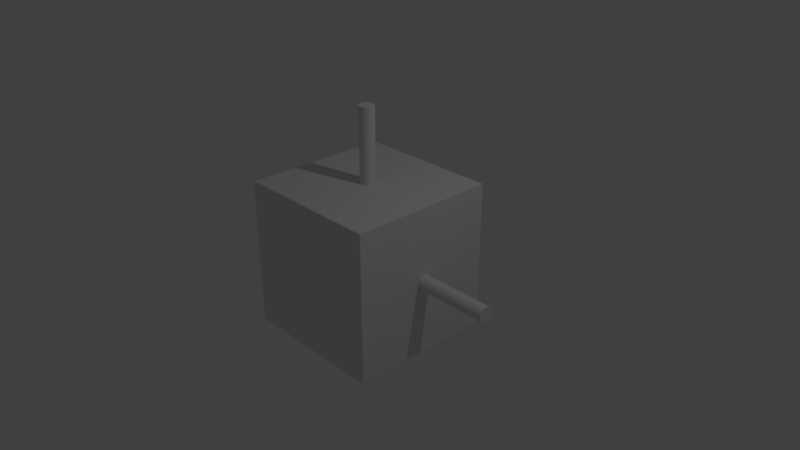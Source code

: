 # Source: cube.blend  (saved by Blender 2.78.0; exported with 4.5.12 LTS)
import bpy
from mathutils import Matrix  # noqa: F401  (used for matrix-valued properties, if any)

bpy.ops.wm.read_factory_settings(use_empty=True)
scene = bpy.context.scene
scene.name = 'Scene'

# ---- collections
col_collection_1 = bpy.data.collections.new('Collection 1'); scene.collection.children.link(col_collection_1)

# ---- materials (node trees are filled in below, after node groups)
mat_material_001 = bpy.data.materials.new('Material.001')
mat_material_001.alpha_threshold = 0.0
mat_material_001.use_transparent_shadow = False
mat_material_001.roughness = 0.5
mat_material_001.line_color = (0.0, 0.0, 0.0, 1.0)

# ---- material node trees

# ---- world
world_world = bpy.data.worlds.new('World'); scene.world = world_world
world_world.color = (0.05088, 0.05088, 0.05088)
world_world.use_sun_shadow = False
world_world.sun_shadow_jitter_overblur = 0.0
world_world.cycles.sampling_method = 'MANUAL'

# ---- cameras
cam_camera = bpy.data.cameras.new('Camera')
cam_camera.clip_end = 100.0
cam_camera.lens = 35.0
cam_camera.sensor_width = 32.0
cam_camera.sensor_height = 18.0
cam_camera.ortho_scale = 7.314
cam_camera.dof.focus_distance = 0.0
cam_camera.dof.aperture_fstop = 128.0

# ---- lights
light_lamp = bpy.data.lights.new('Lamp', 'POINT')
light_lamp.transmission_factor = 0.0
light_lamp.cutoff_distance = 30.0
light_lamp.energy = 100.0
light_lamp.shadow_buffer_clip_start = 1.001
light_lamp.shadow_soft_size = 0.1
light_lamp.shadow_maximum_resolution = 0.006
light_lamp.use_absolute_resolution = True

# ---- meshes
me_cube = bpy.data.meshes.new('Cube')
me_cube.from_pydata([(2.98e-08, 2.0, 0.1), (2.98e-08, 2.98e-08, 0.1), (0.01951, 2.0, 0.09808), (0.01951, 2.98e-08, 0.09808), (0.03827, 2.0, 0.09239), (0.03827, 2.98e-08, 0.09239), (0.05556, 2.0, 0.08315), (0.05556, 2.98e-08, 0.08315), (0.07071, 2.0, 0.07071), (0.07071, 2.98e-08, 0.07071), (0.08315, 2.0, 0.05556), (0.08315, 2.98e-08, 0.05556), (0.09239, 2.0, 0.03827), (0.09239, 2.98e-08, 0.03827), (0.09808, 2.0, 0.01951), (0.09808, 2.98e-08, 0.01951), (0.1, 2.0, 8.941e-08), (0.1, 2.98e-08, 0.0), (0.09808, 2.0, -0.01951), (0.09808, 2.98e-08, -0.01951), (0.09239, 2.0, -0.03827), (0.09239, 2.98e-08, -0.03827), (0.08315, 2.0, -0.05556), (0.08315, 2.98e-08, -0.05556), (0.07071, 2.0, -0.07071), (0.07071, 2.98e-08, -0.07071), (0.05556, 2.0, -0.08315), (0.05556, 2.98e-08, -0.08315), (0.03827, 2.0, -0.09239), (0.03827, 2.98e-08, -0.09239), (0.01951, 2.0, -0.09808), (0.01951, 2.98e-08, -0.09808), (0.0, 2.0, -0.1), (0.0, 2.98e-08, -0.1), (-0.01951, 2.0, -0.09808), (-0.01951, 2.98e-08, -0.09808), (-0.03827, 2.0, -0.09239), (-0.03827, 2.98e-08, -0.09239), (-0.05556, 2.0, -0.08315), (-0.05556, 2.98e-08, -0.08315), (-0.07071, 2.0, -0.07071), (-0.07071, 2.98e-08, -0.07071), (-0.08315, 2.0, -0.05556), (-0.08315, 2.98e-08, -0.05556), (-0.09239, 2.0, -0.03827), (-0.09239, 2.98e-08, -0.03827), (-0.09808, 2.0, -0.01951), (-0.09808, 2.98e-08, -0.01951), (-0.1, 2.0, 1.788e-07), (-0.1, 2.98e-08, 8.941e-08), (-0.09808, 2.0, 0.01951), (-0.09808, 2.98e-08, 0.01951), (-0.09239, 2.0, 0.03827), (-0.09239, 2.98e-08, 0.03827), (-0.08315, 2.0, 0.05556), (-0.08315, 2.98e-08, 0.05556), (-0.07071, 2.0, 0.07071), (-0.07071, 2.98e-08, 0.07071), (-0.05556, 2.0, 0.08315), (-0.05556, 2.98e-08, 0.08315), (-0.03827, 2.0, 0.09239), (-0.03827, 2.98e-08, 0.09239), (-0.01951, 2.0, 0.09808), (-0.01951, 2.98e-08, 0.09808), (1.0, 1.0, -1.0), (1.0, -1.0, -1.0), (-1.0, -1.0, -1.0), (-1.0, 1.0, -1.0), (1.0, 1.0, 1.0), (1.0, -1.0, 1.0), (-1.0, -1.0, 1.0), (-1.0, 1.0, 1.0), (2.98e-08, 0.1, 5.96e-08), (2.0, 0.1, 0.0), (2.98e-08, 0.09808, -0.01951), (2.0, 0.09808, -0.01951), (2.98e-08, 0.09239, -0.03827), (2.0, 0.09239, -0.03827), (2.98e-08, 0.08315, -0.05556), (2.0, 0.08315, -0.05556), (2.98e-08, 0.07071, -0.07071), (2.0, 0.07071, -0.07071), (2.98e-08, 0.05556, -0.08315), (2.0, 0.05556, -0.08315), (2.98e-08, 0.03827, -0.09239), (2.0, 0.03827, -0.09239), (2.98e-08, 0.01951, -0.09808), (2.0, 0.01951, -0.09808), (2.98e-08, 2.98e-08, -0.1), (2.0, 2.98e-08, -0.1), (2.98e-08, -0.01951, -0.09808), (2.0, -0.01951, -0.09808), (2.98e-08, -0.03827, -0.09239), (2.0, -0.03827, -0.09239), (2.98e-08, -0.05556, -0.08315), (2.0, -0.05556, -0.08315), (2.98e-08, -0.07071, -0.07071), (2.0, -0.07071, -0.07071), (2.98e-08, -0.08315, -0.05556), (2.0, -0.08315, -0.05556), (2.98e-08, -0.09239, -0.03827), (2.0, -0.09239, -0.03827), (2.98e-08, -0.09808, -0.01951), (2.0, -0.09808, -0.01951), (2.98e-08, -0.1, 1.192e-07), (2.0, -0.1, 2.98e-08), (2.98e-08, -0.09808, 0.01951), (2.0, -0.09808, 0.01951), (2.98e-08, -0.09239, 0.03827), (2.0, -0.09239, 0.03827), (2.98e-08, -0.08315, 0.05556), (2.0, -0.08315, 0.05556), (2.98e-08, -0.07071, 0.07071), (2.0, -0.07071, 0.07071), (2.98e-08, -0.05556, 0.08315), (2.0, -0.05556, 0.08315), (2.98e-08, -0.03827, 0.09239), (2.0, -0.03827, 0.09239), (2.98e-08, -0.01951, 0.09808), (2.0, -0.01951, 0.09808), (2.98e-08, 1.192e-07, 0.1), (2.0, 1.192e-07, 0.1), (2.98e-08, 0.01951, 0.09808), (2.0, 0.01951, 0.09808), (2.98e-08, 0.03827, 0.09239), (2.0, 0.03827, 0.09239), (2.98e-08, 0.05556, 0.08315), (2.0, 0.05556, 0.08315), (2.98e-08, 0.07071, 0.07071), (2.0, 0.07071, 0.07071), (2.98e-08, 0.08315, 0.05556), (2.0, 0.08315, 0.05556), (2.98e-08, 0.09239, 0.03827), (2.0, 0.09239, 0.03827), (2.98e-08, 0.09808, 0.01951), (2.0, 0.09808, 0.01951), (2.98e-08, 0.1, 2.98e-08), (2.98e-08, 0.1, 2.0), (0.01951, 0.09808, 2.98e-08), (0.01951, 0.09808, 2.0), (0.03827, 0.09239, 2.98e-08), (0.03827, 0.09239, 2.0), (0.05556, 0.08315, 2.98e-08), (0.05556, 0.08315, 2.0), (0.07071, 0.07071, 2.98e-08), (0.07071, 0.07071, 2.0), (0.08315, 0.05556, 2.98e-08), (0.08315, 0.05556, 2.0), (0.09239, 0.03827, 2.98e-08), (0.09239, 0.03827, 2.0), (0.09808, 0.01951, 2.98e-08), (0.09808, 0.01951, 2.0), (0.1, 2.98e-08, 2.98e-08), (0.1, 2.98e-08, 2.0), (0.09808, -0.01951, 2.98e-08), (0.09808, -0.01951, 2.0), (0.09239, -0.03827, 2.98e-08), (0.09239, -0.03827, 2.0), (0.08315, -0.05556, 2.98e-08), (0.08315, -0.05556, 2.0), (0.07071, -0.07071, 2.98e-08), (0.07071, -0.07071, 2.0), (0.05556, -0.08315, 2.98e-08), (0.05556, -0.08315, 2.0), (0.03827, -0.09239, 2.98e-08), (0.03827, -0.09239, 2.0), (0.01951, -0.09808, 2.98e-08), (0.01951, -0.09808, 2.0), (0.0, -0.1, 2.98e-08), (0.0, -0.1, 2.0), (-0.01951, -0.09808, 2.98e-08), (-0.01951, -0.09808, 2.0), (-0.03827, -0.09239, 2.98e-08), (-0.03827, -0.09239, 2.0), (-0.05556, -0.08315, 2.98e-08), (-0.05556, -0.08315, 2.0), (-0.07071, -0.07071, 2.98e-08), (-0.07071, -0.07071, 2.0), (-0.08315, -0.05556, 2.98e-08), (-0.08315, -0.05556, 2.0), (-0.09239, -0.03827, 2.98e-08), (-0.09239, -0.03827, 2.0), (-0.09808, -0.01951, 2.98e-08), (-0.09808, -0.01951, 2.0), (-0.1, 1.192e-07, 2.98e-08), (-0.1, 1.192e-07, 2.0), (-0.09808, 0.01951, 2.98e-08), (-0.09808, 0.01951, 2.0), (-0.09239, 0.03827, 2.98e-08), (-0.09239, 0.03827, 2.0), (-0.08315, 0.05556, 2.98e-08), (-0.08315, 0.05556, 2.0), (-0.07071, 0.07071, 2.98e-08), (-0.07071, 0.07071, 2.0), (-0.05556, 0.08315, 2.98e-08), (-0.05556, 0.08315, 2.0), (-0.03827, 0.09239, 2.98e-08), (-0.03827, 0.09239, 2.0), (-0.01951, 0.09808, 2.98e-08), (-0.01951, 0.09808, 2.0)], [], [(0, 1, 3, 2), (2, 3, 5, 4), (4, 5, 7, 6), (6, 7, 9, 8), (8, 9, 11, 10), (10, 11, 13, 12), (12, 13, 15, 14), (14, 15, 17, 16), (16, 17, 19, 18), (18, 19, 21, 20), (20, 21, 23, 22), (22, 23, 25, 24), (24, 25, 27, 26), (26, 27, 29, 28), (28, 29, 31, 30), (30, 31, 33, 32), (32, 33, 35, 34), (34, 35, 37, 36), (36, 37, 39, 38), (38, 39, 41, 40), (40, 41, 43, 42), (42, 43, 45, 44), (44, 45, 47, 46), (46, 47, 49, 48), (48, 49, 51, 50), (50, 51, 53, 52), (52, 53, 55, 54), (54, 55, 57, 56), (56, 57, 59, 58), (58, 59, 61, 60), (3, 1, 63, 61, 59, 57, 55, 53, 51, 49, 47, 45, 43, 41, 39, 37, 35, 33, 31, 29, 27, 25, 23, 21, 19, 17, 15, 13, 11, 9, 7, 5), (60, 61, 63, 62), (62, 63, 1, 0), (0, 2, 4, 6, 8, 10, 12, 14, 16, 18, 20, 22, 24, 26, 28, 30, 32, 34, 36, 38, 40, 42, 44, 46, 48, 50, 52, 54, 56, 58, 60, 62), (64, 65, 66, 67), (68, 71, 70, 69), (64, 68, 69, 65), (65, 69, 70, 66), (66, 70, 71, 67), (68, 64, 67, 71), (72, 73, 75, 74), (74, 75, 77, 76), (76, 77, 79, 78), (78, 79, 81, 80), (80, 81, 83, 82), (82, 83, 85, 84), (84, 85, 87, 86), (86, 87, 89, 88), (88, 89, 91, 90), (90, 91, 93, 92), (92, 93, 95, 94), (94, 95, 97, 96), (96, 97, 99, 98), (98, 99, 101, 100), (100, 101, 103, 102), (102, 103, 105, 104), (104, 105, 107, 106), (106, 107, 109, 108), (108, 109, 111, 110), (110, 111, 113, 112), (112, 113, 115, 114), (114, 115, 117, 116), (116, 117, 119, 118), (118, 119, 121, 120), (120, 121, 123, 122), (122, 123, 125, 124), (124, 125, 127, 126), (126, 127, 129, 128), (128, 129, 131, 130), (130, 131, 133, 132), (75, 73, 135, 133, 131, 129, 127, 125, 123, 121, 119, 117, 115, 113, 111, 109, 107, 105, 103, 101, 99, 97, 95, 93, 91, 89, 87, 85, 83, 81, 79, 77), (132, 133, 135, 134), (134, 135, 73, 72), (72, 74, 76, 78, 80, 82, 84, 86, 88, 90, 92, 94, 96, 98, 100, 102, 104, 106, 108, 110, 112, 114, 116, 118, 120, 122, 124, 126, 128, 130, 132, 134), (136, 137, 139, 138), (138, 139, 141, 140), (140, 141, 143, 142), (142, 143, 145, 144), (144, 145, 147, 146), (146, 147, 149, 148), (148, 149, 151, 150), (150, 151, 153, 152), (152, 153, 155, 154), (154, 155, 157, 156), (156, 157, 159, 158), (158, 159, 161, 160), (160, 161, 163, 162), (162, 163, 165, 164), (164, 165, 167, 166), (166, 167, 169, 168), (168, 169, 171, 170), (170, 171, 173, 172), (172, 173, 175, 174), (174, 175, 177, 176), (176, 177, 179, 178), (178, 179, 181, 180), (180, 181, 183, 182), (182, 183, 185, 184), (184, 185, 187, 186), (186, 187, 189, 188), (188, 189, 191, 190), (190, 191, 193, 192), (192, 193, 195, 194), (194, 195, 197, 196), (139, 137, 199, 197, 195, 193, 191, 189, 187, 185, 183, 181, 179, 177, 175, 173, 171, 169, 167, 165, 163, 161, 159, 157, 155, 153, 151, 149, 147, 145, 143, 141), (196, 197, 199, 198), (198, 199, 137, 136), (136, 138, 140, 142, 144, 146, 148, 150, 152, 154, 156, 158, 160, 162, 164, 166, 168, 170, 172, 174, 176, 178, 180, 182, 184, 186, 188, 190, 192, 194, 196, 198)])
_uv = me_cube.uv_layers.new(name='UVMap')
_uv.uv.foreach_set('vector', [0.6858, 0.3405, 0.6858, -0.01944, 0.6883, -0.01944, 0.6883, 0.3405, 0.6883, 0.3405, 0.6883, -0.01944, 0.6908, -0.01944, 0.6908, 0.3405, 0.6908, 0.3405, 0.6908, -0.01944, 0.6931, -0.01944, 0.6931, 0.3405, 0.6931, 0.3405, 0.6931, -0.01944, 0.6951, -0.01944, 0.6951, 0.3405, 0.6951, 0.3405, 0.6951, -0.01944, 0.6967, -0.01944, 0.6967, 0.3405, 0.5928, 0.3406, 0.5928, 0.06234, 0.5951, 0.06129, 0.5951, 0.3395, 0.5951, 0.3395, 0.5951, 0.06129, 0.5975, 0.06064, 0.5975, 0.3389, 0.5975, 0.3389, 0.5975, 0.06064, 0.6001, 0.06042, 0.6001, 0.3386, 0.6001, 0.3386, 0.6001, 0.06042, 0.6027, 0.06064, 0.6027, 0.3389, 0.6027, 0.3389, 0.6027, 0.06064, 0.6051, 0.06129, 0.6051, 0.3395, 0.6051, 0.3395, 0.6051, 0.06129, 0.6074, 0.06234, 0.6074, 0.3406, 0.7289, -0.01485, 0.7289, 0.3451, 0.7273, 0.3451, 0.7273, -0.01485, 0.7273, -0.01485, 0.7273, 0.3451, 0.7253, 0.3451, 0.7253, -0.01485, 0.7253, -0.01485, 0.7253, 0.3451, 0.723, 0.3451, 0.723, -0.01485, 0.723, -0.01485, 0.723, 0.3451, 0.7205, 0.3451, 0.7205, -0.01485, 0.7205, -0.01485, 0.7205, 0.3451, 0.718, 0.3451, 0.718, -0.01485, 0.718, -0.01485, 0.718, 0.3451, 0.7154, 0.3451, 0.7154, -0.01485, 0.7154, -0.01485, 0.7154, 0.3451, 0.7129, 0.3451, 0.7129, -0.01485, 0.7129, -0.01485, 0.7129, 0.3451, 0.7107, 0.3451, 0.7107, -0.01485, 0.7107, -0.01485, 0.7107, 0.3451, 0.7087, 0.3451, 0.7087, -0.01485, 0.7087, -0.01485, 0.7087, 0.3451, 0.707, 0.3451, 0.707, -0.01485, 0.6074, 0.3386, 0.6074, 0.06042, 0.6097, 0.06147, 0.6097, 0.3397, 0.6097, 0.3397, 0.6097, 0.06147, 0.6121, 0.06212, 0.6121, 0.3403, 0.01934, 0.9998, 0.01934, 0.7216, 0.02191, 0.7218, 0.02191, 1.0, 0.6147, 0.3406, 0.6147, 0.06234, 0.6173, 0.06212, 0.6173, 0.3403, 0.6173, 0.3403, 0.6173, 0.06212, 0.6197, 0.06147, 0.6197, 0.3397, 0.6197, 0.3397, 0.6197, 0.06147, 0.622, 0.06042, 0.622, 0.3386, 0.6748, 0.3405, 0.6748, -0.01944, 0.6765, -0.01944, 0.6765, 0.3405, 0.6765, 0.3405, 0.6765, -0.01944, 0.6785, -0.01944, 0.6785, 0.3405, 0.6785, 0.3405, 0.6785, -0.01944, 0.6807, -0.01944, 0.6807, 0.3405, 0.1584, 0.7204, 0.1604, 0.7198, 0.1624, 0.72, 0.1644, 0.7208, 0.1662, 0.7223, 0.1679, 0.7244, 0.1693, 0.7269, 0.1704, 0.73, 0.1711, 0.7333, 0.1715, 0.7367, 0.1715, 0.7403, 0.1711, 0.7437, 0.1704, 0.7469, 0.1693, 0.7497, 0.1679, 0.7521, 0.1662, 0.754, 0.1644, 0.7552, 0.1624, 0.7557, 0.1604, 0.7556, 0.1584, 0.7548, 0.1566, 0.7533, 0.1549, 0.7512, 0.1535, 0.7486, 0.1524, 0.7456, 0.1517, 0.7423, 0.1513, 0.7389, 0.1513, 0.7353, 0.1517, 0.7319, 0.1524, 0.7287, 0.1535, 0.7259, 0.1549, 0.7235, 0.1566, 0.7216, 0.6807, 0.3405, 0.6807, -0.01944, 0.6832, -0.01944, 0.6832, 0.3405, 0.6832, 0.3405, 0.6832, -0.01944, 0.6858, -0.01944, 0.6858, 0.3405, 0.5676, 0.2443, 0.5656, 0.2437, 0.5638, 0.2425, 0.5621, 0.2407, 0.5607, 0.2383, 0.5596, 0.2354, 0.5588, 0.2322, 0.5584, 0.2288, 0.5584, 0.2253, 0.5588, 0.2218, 0.5596, 0.2185, 0.5607, 0.2155, 0.5621, 0.2129, 0.5638, 0.2108, 0.5656, 0.2094, 0.5676, 0.2086, 0.5696, 0.2084, 0.5715, 0.209, 0.5734, 0.2102, 0.575, 0.212, 0.5764, 0.2144, 0.5776, 0.2173, 0.5783, 0.2205, 0.5787, 0.2239, 0.5787, 0.2274, 0.5783, 0.2309, 0.5776, 0.2342, 0.5764, 0.2372, 0.575, 0.2398, 0.5734, 0.2419, 0.5715, 0.2433, 0.5696, 0.2442, 0.0242, 0.3635, 0.2349, 0.3635, 0.2349, 0.6398, 0.0242, 0.6398, 0.2721, 0.9657, 0.2721, 0.6791, 0.4857, 0.6791, 0.4857, 0.9657, 0.7313, 0.3535, 0.7313, 0.6444, 0.5151, 0.6444, 0.5151, 0.3535, 0.4839, 0.3627, 0.4839, 0.6418, 0.2745, 0.6418, 0.2745, 0.3627, 0.4818, 0.03333, 0.4818, 0.3183, 0.2714, 0.3183, 0.2714, 0.03333, 0.7598, 0.6405, 0.7598, 0.3609, 0.9741, 0.3609, 0.9741, 0.6405, 0.1209, 0.6781, 0.1209, 0.9563, 0.1183, 0.9561, 0.1183, 0.6778, 0.1183, 0.6778, 0.1183, 0.9561, 0.1159, 0.9554, 0.1159, 0.6772, 0.04609, 0.7209, 0.04609, 0.9991, 0.04381, 0.9981, 0.04381, 0.7198, 0.1986, 1.017, 0.1986, 0.6571, 0.2003, 0.6571, 0.2003, 1.017, 0.2003, 1.017, 0.2003, 0.6571, 0.2022, 0.6571, 0.2022, 1.017, 0.2022, 1.017, 0.2022, 0.6571, 0.2045, 0.6571, 0.2045, 1.017, 0.2045, 1.017, 0.2045, 0.6571, 0.207, 0.6571, 0.207, 1.017, 0.207, 1.017, 0.207, 0.6571, 0.2095, 0.6571, 0.2095, 1.017, 0.2095, 1.017, 0.2095, 0.6571, 0.2121, 0.6571, 0.2121, 1.017, 0.2121, 1.017, 0.2121, 0.6571, 0.2146, 0.6571, 0.2146, 1.017, 0.2146, 1.017, 0.2146, 0.6571, 0.2168, 0.6571, 0.2168, 1.017, 0.2168, 1.017, 0.2168, 0.6571, 0.2188, 0.6571, 0.2188, 1.017, 0.2188, 1.017, 0.2188, 0.6571, 0.2205, 0.6571, 0.2205, 1.017, 0.02921, 0.9981, 0.02921, 0.7198, 0.03148, 0.7209, 0.03148, 0.9991, 0.03148, 0.9991, 0.03148, 0.7209, 0.03395, 0.7216, 0.03395, 0.9998, 0.03395, 0.9998, 0.03395, 0.7216, 0.03651, 0.7218, 0.03651, 1.0, 0.03651, 1.0, 0.03651, 0.7218, 0.03908, 0.7216, 0.03908, 0.9998, 0.03908, 0.9998, 0.03908, 0.7216, 0.04154, 0.7209, 0.04154, 0.9991, 0.04154, 0.9991, 0.04154, 0.7209, 0.04381, 0.7198, 0.04381, 0.9981, 0.1548, 1.018, 0.1548, 0.6584, 0.1564, 0.6584, 0.1564, 1.018, 0.1564, 1.018, 0.1564, 0.6584, 0.1584, 0.6584, 0.1584, 1.018, 0.1584, 1.018, 0.1584, 0.6584, 0.1607, 0.6584, 0.1607, 1.018, 0.1607, 1.018, 0.1607, 0.6584, 0.1631, 0.6584, 0.1631, 1.018, 0.1631, 1.018, 0.1631, 0.6584, 0.1657, 0.6584, 0.1657, 1.018, 0.1657, 1.018, 0.1657, 0.6584, 0.1683, 0.6584, 0.1683, 1.018, 0.1683, 1.018, 0.1683, 0.6584, 0.1707, 0.6584, 0.1707, 1.018, 0.1707, 1.018, 0.1707, 0.6584, 0.173, 0.6584, 0.173, 1.018, 0.173, 1.018, 0.173, 0.6584, 0.175, 0.6584, 0.175, 1.018, 0.175, 1.018, 0.175, 0.6584, 0.1766, 0.6584, 0.1766, 1.018, 0.1282, 0.6761, 0.1282, 0.9544, 0.1259, 0.9554, 0.1259, 0.6772, 0.1715, 0.7403, 0.1715, 0.7367, 0.1719, 0.7333, 0.1727, 0.73, 0.1738, 0.7269, 0.1752, 0.7244, 0.1769, 0.7223, 0.1787, 0.7208, 0.1807, 0.72, 0.1827, 0.7198, 0.1846, 0.7204, 0.1865, 0.7216, 0.1881, 0.7235, 0.1895, 0.7259, 0.1906, 0.7287, 0.1914, 0.7319, 0.1918, 0.7353, 0.1918, 0.7389, 0.1914, 0.7423, 0.1906, 0.7456, 0.1895, 0.7486, 0.1881, 0.7512, 0.1865, 0.7533, 0.1846, 0.7548, 0.1827, 0.7556, 0.1807, 0.7557, 0.1787, 0.7552, 0.1769, 0.754, 0.1752, 0.7521, 0.1738, 0.7497, 0.1727, 0.7469, 0.1719, 0.7437, 0.1259, 0.6772, 0.1259, 0.9554, 0.1235, 0.9561, 0.1235, 0.6778, 0.1235, 0.6778, 0.1235, 0.9561, 0.1209, 0.9563, 0.1209, 0.6781, 0.131, 0.7367, 0.1314, 0.7333, 0.1322, 0.73, 0.1333, 0.7269, 0.1347, 0.7244, 0.1363, 0.7223, 0.1382, 0.7208, 0.1401, 0.72, 0.1421, 0.7198, 0.1441, 0.7204, 0.1459, 0.7216, 0.1476, 0.7235, 0.149, 0.7259, 0.1501, 0.7287, 0.1509, 0.7319, 0.1513, 0.7353, 0.1513, 0.7389, 0.1509, 0.7423, 0.1501, 0.7456, 0.149, 0.7486, 0.1476, 0.7512, 0.1459, 0.7533, 0.1441, 0.7548, 0.1421, 0.7556, 0.1401, 0.7557, 0.1382, 0.7552, 0.1363, 0.754, 0.1347, 0.7521, 0.1333, 0.7497, 0.1322, 0.7469, 0.1314, 0.7437, 0.131, 0.7403, 0.7713, 0.6383, 0.7713, 0.9982, 0.7695, 0.9982, 0.7695, 0.6383, 0.7535, 1.018, 0.7535, 0.6582, 0.7557, 0.6582, 0.7557, 1.018, 0.7557, 1.018, 0.7557, 0.6582, 0.758, 0.6582, 0.758, 1.018, 0.758, 1.018, 0.758, 0.6582, 0.7606, 0.6582, 0.7606, 1.018, 0.7606, 1.018, 0.7606, 0.6582, 0.7631, 0.6582, 0.7631, 1.018, 0.7631, 1.018, 0.7631, 0.6582, 0.7657, 0.6582, 0.7657, 1.018, 0.7657, 1.018, 0.7657, 0.6582, 0.7681, 0.6582, 0.7681, 1.018, 0.7681, 1.018, 0.7681, 0.6582, 0.7702, 0.6582, 0.7702, 1.018, 0.7702, 1.018, 0.7702, 0.6582, 0.772, 0.6582, 0.772, 1.018, 0.7481, 0.6353, 0.7481, 0.9952, 0.7459, 0.9952, 0.7459, 0.6353, 0.7522, 0.632, 0.7522, 0.9919, 0.7498, 0.9919, 0.7498, 0.632, 0.7435, 0.6286, 0.7435, 0.9886, 0.741, 0.9886, 0.741, 0.6286, 0.6561, 0.6153, 0.6561, 0.9752, 0.6536, 0.9752, 0.6536, 0.6153, 0.7384, 0.6353, 0.7384, 0.9952, 0.7359, 0.9952, 0.7359, 0.6353, 0.7359, 0.6586, 0.7359, 1.019, 0.7335, 1.019, 0.7335, 0.6586, 0.7335, 0.6586, 0.7335, 1.019, 0.7314, 1.019, 0.7314, 0.6586, 0.7314, 0.6586, 0.7314, 1.019, 0.7296, 1.019, 0.7296, 0.6586, 0.7296, 0.6586, 0.7296, 1.019, 0.7274, 1.019, 0.7274, 0.6586, 0.7274, 0.6586, 0.7274, 1.019, 0.725, 1.019, 0.725, 0.6586, 0.725, 0.6586, 0.725, 1.019, 0.7225, 1.019, 0.7225, 0.6586, 0.7225, 0.6586, 0.7225, 1.019, 0.7199, 1.019, 0.7199, 0.6586, 0.7199, 0.6586, 0.7199, 1.019, 0.7174, 1.019, 0.7174, 0.6586, 0.7174, 0.6586, 0.7174, 1.019, 0.715, 1.019, 0.715, 0.6586, 0.715, 0.6586, 0.715, 1.019, 0.7129, 1.019, 0.7129, 0.6586, 0.7129, 0.6586, 0.7129, 1.019, 0.7111, 1.019, 0.7111, 0.6586, 0.7905, 0.6582, 0.7905, 1.018, 0.7884, 1.018, 0.7884, 0.6582, 0.7884, 0.6582, 0.7884, 1.018, 0.786, 1.018, 0.786, 0.6582, 0.9081, 0.5018, 0.9081, 0.8617, 0.9056, 0.8617, 0.9056, 0.5018, 0.7835, 0.6582, 0.7835, 1.018, 0.7809, 1.018, 0.7809, 0.6582, 0.7809, 0.6582, 0.7809, 1.018, 0.7784, 1.018, 0.7784, 0.6582, 0.5792, 0.7629, 0.5782, 0.7596, 0.5777, 0.7562, 0.5777, 0.7526, 0.5782, 0.7492, 0.5792, 0.7459, 0.5806, 0.743, 0.5824, 0.7405, 0.5846, 0.7385, 0.5869, 0.7372, 0.5895, 0.7365, 0.592, 0.7365, 0.5946, 0.7372, 0.5969, 0.7385, 0.5991, 0.7405, 0.6009, 0.743, 0.6023, 0.7459, 0.6033, 0.7492, 0.6038, 0.7526, 0.6038, 0.7562, 0.6033, 0.7596, 0.6023, 0.7629, 0.6009, 0.7658, 0.5991, 0.7683, 0.5969, 0.7703, 0.5946, 0.7716, 0.592, 0.7723, 0.5895, 0.7723, 0.5869, 0.7716, 0.5846, 0.7703, 0.5824, 0.7683, 0.5806, 0.7658, 0.7784, 0.6582, 0.7784, 1.018, 0.776, 1.018, 0.776, 0.6582, 0.776, 0.6582, 0.776, 1.018, 0.7738, 1.018, 0.7738, 0.6582, 0.1102, 0.7325, 0.1107, 0.736, 0.1107, 0.7395, 0.1102, 0.743, 0.1093, 0.7462, 0.1078, 0.7492, 0.106, 0.7517, 0.1039, 0.7536, 0.1015, 0.755, 0.09895, 0.7557, 0.09637, 0.7557, 0.09384, 0.755, 0.09146, 0.7536, 0.08932, 0.7517, 0.0875, 0.7492, 0.08607, 0.7462, 0.08508, 0.743, 0.08458, 0.7395, 0.08458, 0.736, 0.08508, 0.7325, 0.08607, 0.7293, 0.0875, 0.7263, 0.08932, 0.7238, 0.09146, 0.7219, 0.09384, 0.7205, 0.09637, 0.7198, 0.09895, 0.7198, 0.1015, 0.7205, 0.1039, 0.7219, 0.106, 0.7238, 0.1078, 0.7263, 0.1093, 0.7293])
_ca = me_cube.color_attributes.new('Col', 'BYTE_COLOR', 'CORNER')
_ca.data.foreach_set('color', [1.0, 1.0, 1.0, 1.0, 1.0, 1.0, 1.0, 1.0, 1.0, 1.0, 1.0, 1.0, 1.0, 1.0, 1.0, 1.0, 1.0, 1.0, 1.0, 1.0, 1.0, 1.0, 1.0, 1.0, 1.0, 1.0, 1.0, 1.0, 1.0, 1.0, 1.0, 1.0, 1.0, 1.0, 1.0, 1.0, 1.0, 1.0, 1.0, 1.0, 1.0, 1.0, 1.0, 1.0, 1.0, 1.0, 1.0, 1.0, 1.0, 1.0, 1.0, 1.0, 1.0, 1.0, 1.0, 1.0, 1.0, 1.0, 1.0, 1.0, 1.0, 1.0, 1.0, 1.0, 1.0, 1.0, 1.0, 1.0, 1.0, 1.0, 1.0, 1.0, 1.0, 1.0, 1.0, 1.0, 1.0, 1.0, 1.0, 1.0, 1.0, 1.0, 1.0, 1.0, 1.0, 1.0, 1.0, 1.0, 1.0, 1.0, 1.0, 1.0, 1.0, 1.0, 1.0, 1.0, 1.0, 1.0, 1.0, 1.0, 1.0, 1.0, 1.0, 1.0, 1.0, 1.0, 1.0, 1.0, 1.0, 1.0, 1.0, 1.0, 1.0, 1.0, 1.0, 1.0, 1.0, 1.0, 1.0, 1.0, 1.0, 1.0, 1.0, 1.0, 1.0, 1.0, 1.0, 1.0, 1.0, 1.0, 1.0, 1.0, 1.0, 1.0, 1.0, 1.0, 1.0, 1.0, 1.0, 1.0, 1.0, 1.0, 1.0, 1.0, 1.0, 1.0, 1.0, 1.0, 1.0, 1.0, 1.0, 1.0, 1.0, 1.0, 1.0, 1.0, 1.0, 1.0, 1.0, 1.0, 1.0, 1.0, 1.0, 1.0, 1.0, 1.0, 1.0, 1.0, 1.0, 1.0, 1.0, 1.0, 1.0, 1.0, 1.0, 1.0, 1.0, 1.0, 1.0, 1.0, 1.0, 1.0, 1.0, 1.0, 1.0, 1.0, 1.0, 1.0, 1.0, 1.0, 1.0, 1.0, 1.0, 1.0, 1.0, 1.0, 1.0, 1.0, 1.0, 1.0, 1.0, 1.0, 1.0, 1.0, 1.0, 1.0, 1.0, 1.0, 1.0, 1.0, 1.0, 1.0, 1.0, 1.0, 1.0, 1.0, 1.0, 1.0, 1.0, 1.0, 1.0, 1.0, 1.0, 1.0, 1.0, 1.0, 1.0, 1.0, 1.0, 1.0, 1.0, 1.0, 1.0, 1.0, 1.0, 1.0, 1.0, 1.0, 1.0, 1.0, 1.0, 1.0, 1.0, 1.0, 1.0, 1.0, 1.0, 1.0, 1.0, 1.0, 1.0, 1.0, 1.0, 1.0, 1.0, 1.0, 1.0, 1.0, 1.0, 1.0, 1.0, 1.0, 1.0, 1.0, 1.0, 1.0, 1.0, 1.0, 1.0, 1.0, 1.0, 1.0, 1.0, 1.0, 1.0, 1.0, 1.0, 1.0, 1.0, 1.0, 1.0, 1.0, 1.0, 1.0, 1.0, 1.0, 1.0, 1.0, 1.0, 1.0, 1.0, 1.0, 1.0, 1.0, 1.0, 1.0, 1.0, 1.0, 1.0, 1.0, 1.0, 1.0, 1.0, 1.0, 1.0, 1.0, 1.0, 1.0, 1.0, 1.0, 1.0, 1.0, 1.0, 1.0, 1.0, 1.0, 1.0, 1.0, 1.0, 1.0, 1.0, 1.0, 1.0, 1.0, 1.0, 1.0, 1.0, 1.0, 1.0, 1.0, 1.0, 1.0, 1.0, 1.0, 1.0, 1.0, 1.0, 1.0, 1.0, 1.0, 1.0, 1.0, 1.0, 1.0, 1.0, 1.0, 1.0, 1.0, 1.0, 1.0, 1.0, 1.0, 1.0, 1.0, 1.0, 1.0, 1.0, 1.0, 1.0, 1.0, 1.0, 1.0, 1.0, 1.0, 1.0, 1.0, 1.0, 1.0, 1.0, 1.0, 1.0, 1.0, 1.0, 1.0, 1.0, 1.0, 1.0, 1.0, 1.0, 1.0, 1.0, 1.0, 1.0, 1.0, 1.0, 1.0, 1.0, 1.0, 1.0, 1.0, 1.0, 1.0, 1.0, 1.0, 1.0, 1.0, 1.0, 1.0, 1.0, 1.0, 1.0, 1.0, 1.0, 1.0, 1.0, 1.0, 1.0, 1.0, 1.0, 1.0, 1.0, 1.0, 1.0, 1.0, 1.0, 1.0, 1.0, 1.0, 1.0, 1.0, 1.0, 1.0, 1.0, 1.0, 1.0, 1.0, 1.0, 1.0, 1.0, 1.0, 1.0, 1.0, 1.0, 1.0, 1.0, 1.0, 1.0, 1.0, 1.0, 1.0, 1.0, 1.0, 1.0, 1.0, 1.0, 1.0, 1.0, 1.0, 1.0, 1.0, 1.0, 1.0, 1.0, 1.0, 1.0, 1.0, 1.0, 1.0, 1.0, 1.0, 1.0, 1.0, 1.0, 1.0, 1.0, 1.0, 1.0, 1.0, 1.0, 1.0, 1.0, 1.0, 1.0, 1.0, 1.0, 1.0, 1.0, 1.0, 1.0, 1.0, 1.0, 1.0, 1.0, 1.0, 1.0, 1.0, 1.0, 1.0, 1.0, 1.0, 1.0, 1.0, 1.0, 1.0, 1.0, 1.0, 1.0, 1.0, 1.0, 1.0, 1.0, 1.0, 1.0, 1.0, 1.0, 1.0, 1.0, 1.0, 1.0, 1.0, 1.0, 1.0, 1.0, 1.0, 1.0, 1.0, 1.0, 1.0, 1.0, 1.0, 1.0, 1.0, 1.0, 1.0, 1.0, 1.0, 1.0, 1.0, 1.0, 1.0, 1.0, 1.0, 1.0, 1.0, 1.0, 1.0, 1.0, 1.0, 1.0, 1.0, 1.0, 1.0, 1.0, 1.0, 1.0, 1.0, 1.0, 1.0, 1.0, 1.0, 1.0, 1.0, 1.0, 1.0, 1.0, 1.0, 1.0, 1.0, 1.0, 1.0, 1.0, 1.0, 1.0, 1.0, 1.0, 1.0, 1.0, 1.0, 1.0, 1.0, 1.0, 1.0, 1.0, 1.0, 1.0, 1.0, 1.0, 1.0, 1.0, 1.0, 1.0, 1.0, 1.0, 1.0, 1.0, 1.0, 1.0, 1.0, 1.0, 1.0, 1.0, 1.0, 1.0, 1.0, 1.0, 1.0, 1.0, 1.0, 1.0, 1.0, 1.0, 1.0, 1.0, 1.0, 1.0, 1.0, 1.0, 1.0, 1.0, 1.0, 1.0, 1.0, 1.0, 1.0, 1.0, 1.0, 1.0, 1.0, 1.0, 1.0, 1.0, 1.0, 1.0, 1.0, 1.0, 1.0, 1.0, 1.0, 1.0, 1.0, 1.0, 1.0, 1.0, 1.0, 1.0, 1.0, 1.0, 1.0, 1.0, 1.0, 1.0, 1.0, 1.0, 1.0, 1.0, 1.0, 1.0, 1.0, 1.0, 1.0, 1.0, 1.0, 1.0, 1.0, 1.0, 1.0, 1.0, 1.0, 1.0, 1.0, 1.0, 1.0, 1.0, 1.0, 1.0, 1.0, 1.0, 1.0, 1.0, 1.0, 1.0, 1.0, 1.0, 1.0, 1.0, 1.0, 1.0, 1.0, 1.0, 1.0, 1.0, 1.0, 1.0, 1.0, 1.0, 1.0, 1.0, 1.0, 1.0, 1.0, 1.0, 1.0, 1.0, 1.0, 1.0, 1.0, 1.0, 1.0, 1.0, 1.0, 1.0, 1.0, 1.0, 1.0, 1.0, 1.0, 1.0, 1.0, 1.0, 1.0, 1.0, 1.0, 1.0, 1.0, 1.0, 1.0, 1.0, 1.0, 1.0, 1.0, 1.0, 1.0, 1.0, 1.0, 1.0, 1.0, 1.0, 1.0, 1.0, 1.0, 1.0, 1.0, 1.0, 1.0, 1.0, 1.0, 1.0, 1.0, 1.0, 1.0, 1.0, 1.0, 1.0, 1.0, 1.0, 1.0, 1.0, 1.0, 1.0, 1.0, 1.0, 1.0, 1.0, 1.0, 1.0, 1.0, 1.0, 1.0, 1.0, 1.0, 1.0, 1.0, 1.0, 1.0, 1.0, 1.0, 1.0, 1.0, 1.0, 1.0, 1.0, 1.0, 1.0, 1.0, 1.0, 1.0, 1.0, 1.0, 1.0, 1.0, 1.0, 1.0, 1.0, 1.0, 1.0, 1.0, 1.0, 1.0, 1.0, 1.0, 1.0, 1.0, 1.0, 1.0, 1.0, 1.0, 1.0, 1.0, 1.0, 1.0, 1.0, 1.0, 1.0, 1.0, 1.0, 1.0, 1.0, 1.0, 1.0, 1.0, 1.0, 1.0, 1.0, 1.0, 1.0, 1.0, 1.0, 1.0, 1.0, 1.0, 1.0, 1.0, 1.0, 1.0, 1.0, 1.0, 1.0, 1.0, 1.0, 1.0, 1.0, 1.0, 1.0, 1.0, 1.0, 1.0, 1.0, 1.0, 1.0, 1.0, 1.0, 1.0, 1.0, 1.0, 1.0, 1.0, 1.0, 1.0, 1.0, 1.0, 1.0, 1.0, 1.0, 1.0, 1.0, 1.0, 1.0, 1.0, 1.0, 1.0, 1.0, 1.0, 1.0, 1.0, 1.0, 1.0, 1.0, 1.0, 1.0, 1.0, 1.0, 1.0, 1.0, 1.0, 1.0, 1.0, 1.0, 1.0, 1.0, 1.0, 1.0, 1.0, 1.0, 1.0, 1.0, 1.0, 1.0, 1.0, 1.0, 1.0, 1.0, 1.0, 1.0, 1.0, 1.0, 1.0, 1.0, 1.0, 1.0, 1.0, 1.0, 1.0, 1.0, 1.0, 1.0, 1.0, 1.0, 1.0, 1.0, 1.0, 1.0, 1.0, 1.0, 1.0, 1.0, 1.0, 1.0, 1.0, 1.0, 1.0, 1.0, 1.0, 1.0, 1.0, 1.0, 1.0, 1.0, 1.0, 1.0, 1.0, 1.0, 1.0, 1.0, 1.0, 1.0, 1.0, 1.0, 1.0, 1.0, 1.0, 1.0, 1.0, 1.0, 1.0, 1.0, 1.0, 1.0, 1.0, 1.0, 1.0, 1.0, 1.0, 1.0, 1.0, 1.0, 1.0, 1.0, 1.0, 1.0, 1.0, 1.0, 1.0, 1.0, 1.0, 1.0, 1.0, 1.0, 1.0, 1.0, 1.0, 1.0, 1.0, 1.0, 1.0, 1.0, 1.0, 1.0, 1.0, 1.0, 1.0, 1.0, 1.0, 1.0, 1.0, 1.0, 1.0, 1.0, 1.0, 1.0, 1.0, 1.0, 1.0, 1.0, 1.0, 1.0, 1.0, 1.0, 1.0, 1.0, 1.0, 1.0, 1.0, 1.0, 1.0, 1.0, 1.0, 1.0, 1.0, 1.0, 1.0, 1.0, 1.0, 1.0, 1.0, 1.0, 1.0, 1.0, 1.0, 1.0, 1.0, 1.0, 1.0, 1.0, 1.0, 1.0, 1.0, 1.0, 1.0, 1.0, 1.0, 1.0, 1.0, 1.0, 1.0, 1.0, 1.0, 1.0, 1.0, 1.0, 1.0, 1.0, 1.0, 1.0, 1.0, 1.0, 1.0, 1.0, 1.0, 1.0, 1.0, 1.0, 1.0, 1.0, 1.0, 1.0, 1.0, 1.0, 1.0, 1.0, 1.0, 1.0, 1.0, 1.0, 1.0, 1.0, 1.0, 1.0, 1.0, 1.0, 1.0, 1.0, 1.0, 1.0, 1.0, 1.0, 1.0, 1.0, 1.0, 1.0, 1.0, 1.0, 1.0, 1.0, 1.0, 1.0, 1.0, 1.0, 1.0, 1.0, 1.0, 1.0, 1.0, 1.0, 1.0, 1.0, 1.0, 1.0, 1.0, 1.0, 1.0, 1.0, 1.0, 1.0, 1.0, 1.0, 1.0, 1.0, 1.0, 1.0, 1.0, 1.0, 1.0, 1.0, 1.0, 1.0, 1.0, 1.0, 1.0, 1.0, 1.0, 1.0, 1.0, 1.0, 1.0, 1.0, 1.0, 1.0, 1.0, 1.0, 1.0, 1.0, 1.0, 1.0, 1.0, 1.0, 1.0, 1.0, 1.0, 1.0, 1.0, 1.0, 1.0, 1.0, 1.0, 1.0, 1.0, 1.0, 1.0, 1.0, 1.0, 1.0, 1.0, 1.0, 1.0, 1.0, 1.0, 1.0, 1.0, 1.0, 1.0, 1.0, 1.0, 1.0, 1.0, 1.0, 1.0, 1.0, 1.0, 1.0, 1.0, 1.0, 1.0, 1.0, 1.0, 1.0, 1.0, 1.0, 1.0, 1.0, 1.0, 1.0, 1.0, 1.0, 1.0, 1.0, 1.0, 1.0, 1.0, 1.0, 1.0, 1.0, 1.0, 1.0, 1.0, 1.0, 1.0, 1.0, 1.0, 1.0, 1.0, 1.0, 1.0, 1.0, 1.0, 1.0, 1.0, 1.0, 1.0, 1.0, 1.0, 1.0, 1.0, 1.0, 1.0, 1.0, 1.0, 1.0, 1.0, 1.0, 1.0, 1.0, 1.0, 1.0, 1.0, 1.0, 1.0, 1.0, 1.0, 1.0, 1.0, 1.0, 1.0, 1.0, 1.0, 1.0, 1.0, 1.0, 1.0, 1.0, 1.0, 1.0, 1.0, 1.0, 1.0, 1.0, 1.0, 1.0, 1.0, 1.0, 1.0, 1.0, 1.0, 1.0, 1.0, 1.0, 1.0, 1.0, 1.0, 1.0, 1.0, 1.0, 1.0, 1.0, 1.0, 1.0, 1.0, 1.0, 1.0, 1.0, 1.0, 1.0, 1.0, 1.0, 1.0, 1.0, 1.0, 1.0, 1.0, 1.0, 1.0, 1.0, 1.0, 1.0, 1.0, 1.0, 1.0, 1.0, 1.0, 1.0, 1.0, 1.0, 1.0, 1.0, 1.0, 1.0, 1.0, 1.0, 1.0, 1.0, 1.0, 1.0, 1.0, 1.0, 1.0, 1.0, 1.0, 1.0, 1.0, 1.0, 1.0, 1.0, 1.0, 1.0, 1.0, 1.0, 1.0, 1.0, 1.0, 1.0, 1.0, 1.0, 1.0, 1.0, 1.0, 1.0, 1.0, 1.0, 1.0, 1.0, 1.0, 1.0, 1.0, 1.0, 1.0, 1.0, 1.0, 1.0, 1.0, 1.0, 1.0, 1.0, 1.0, 1.0, 1.0, 1.0, 1.0, 1.0, 1.0, 1.0, 1.0, 1.0, 1.0, 1.0, 1.0, 1.0, 1.0, 1.0, 1.0, 1.0, 1.0, 1.0, 1.0, 1.0, 1.0, 1.0, 1.0, 1.0, 1.0, 1.0, 1.0, 1.0, 1.0, 1.0, 1.0, 1.0, 1.0, 1.0, 1.0, 1.0, 1.0, 1.0, 1.0, 1.0, 1.0, 1.0, 1.0, 1.0, 1.0, 1.0, 1.0, 1.0, 1.0, 1.0, 1.0, 1.0, 1.0, 1.0, 1.0, 1.0, 1.0, 1.0, 1.0, 1.0, 1.0, 1.0, 1.0, 1.0, 1.0, 1.0, 1.0, 1.0, 1.0, 1.0, 1.0, 1.0, 1.0, 1.0, 1.0, 1.0, 1.0, 1.0, 1.0, 1.0, 1.0, 1.0, 1.0, 1.0, 1.0, 1.0, 1.0, 1.0, 1.0, 1.0, 1.0, 1.0, 1.0, 1.0, 1.0, 1.0, 1.0, 1.0, 1.0, 1.0, 1.0, 1.0, 1.0, 1.0, 1.0, 1.0, 1.0, 1.0, 1.0, 1.0, 1.0, 1.0, 1.0, 1.0, 1.0, 1.0, 1.0, 1.0, 1.0, 1.0, 1.0, 1.0, 1.0, 1.0, 1.0, 1.0, 1.0, 1.0, 1.0, 1.0, 1.0, 1.0, 1.0, 1.0, 1.0, 1.0, 1.0, 1.0, 1.0, 1.0, 1.0, 1.0, 1.0, 1.0, 1.0, 1.0, 1.0, 1.0, 1.0, 1.0, 1.0, 1.0, 1.0, 1.0, 1.0, 1.0, 1.0, 1.0, 1.0, 1.0, 1.0, 1.0, 1.0, 1.0, 1.0, 1.0, 1.0, 1.0, 1.0, 1.0, 1.0, 1.0, 1.0, 1.0, 1.0, 1.0, 1.0, 1.0, 1.0, 1.0, 1.0, 1.0, 1.0, 1.0, 1.0, 1.0, 1.0, 1.0, 1.0, 1.0, 1.0, 1.0, 1.0, 1.0, 1.0, 1.0, 1.0, 1.0, 1.0, 1.0, 1.0, 1.0, 1.0, 1.0, 1.0, 1.0, 1.0, 1.0, 1.0, 1.0, 1.0, 1.0, 1.0, 1.0, 1.0, 1.0, 1.0, 1.0, 1.0, 1.0, 1.0, 1.0, 1.0, 1.0, 1.0, 1.0, 1.0, 1.0, 1.0, 1.0, 1.0, 1.0, 1.0, 1.0, 1.0, 1.0, 1.0, 1.0, 1.0, 1.0, 1.0, 1.0, 1.0, 1.0, 1.0, 1.0, 1.0, 1.0, 1.0, 1.0, 1.0, 1.0, 1.0, 1.0, 1.0, 1.0, 1.0, 1.0, 1.0, 1.0, 1.0, 1.0, 1.0, 1.0, 1.0, 1.0, 1.0, 1.0, 1.0, 1.0, 1.0, 1.0, 1.0, 1.0, 1.0, 1.0, 1.0, 1.0, 1.0, 1.0, 1.0, 1.0, 1.0, 1.0, 1.0, 1.0, 1.0, 1.0, 1.0, 1.0, 1.0, 1.0, 1.0, 1.0, 1.0, 1.0, 1.0, 1.0, 1.0, 1.0, 1.0, 1.0, 1.0, 1.0, 1.0, 1.0, 1.0, 1.0, 1.0, 1.0, 1.0, 1.0, 1.0, 1.0, 1.0, 1.0, 1.0, 1.0, 1.0, 1.0, 1.0, 1.0, 1.0, 1.0, 1.0, 1.0, 1.0, 1.0, 1.0, 1.0, 1.0, 1.0, 1.0, 1.0, 1.0, 1.0, 1.0, 1.0, 1.0, 1.0, 1.0, 1.0, 1.0, 1.0, 1.0, 1.0, 1.0, 1.0, 1.0, 1.0, 1.0, 1.0, 1.0, 1.0, 1.0, 1.0, 1.0, 1.0, 1.0, 1.0, 1.0, 1.0, 1.0, 1.0, 1.0, 1.0, 1.0, 1.0, 1.0, 1.0, 1.0, 1.0, 1.0, 1.0, 1.0, 1.0, 1.0, 1.0, 1.0, 1.0, 1.0, 1.0, 1.0, 1.0, 1.0, 1.0, 1.0, 1.0, 1.0, 1.0, 1.0, 1.0, 1.0, 1.0, 1.0, 1.0, 1.0, 1.0, 1.0, 1.0, 1.0, 1.0, 1.0, 1.0, 1.0, 1.0, 1.0, 1.0, 1.0, 1.0, 1.0, 1.0, 1.0, 1.0, 1.0, 1.0, 1.0, 1.0, 1.0, 1.0, 1.0, 1.0, 1.0, 1.0, 1.0, 1.0, 1.0, 1.0, 1.0, 1.0, 1.0, 1.0, 1.0, 1.0, 1.0, 1.0, 1.0, 1.0, 1.0, 1.0, 1.0, 1.0, 1.0, 1.0, 1.0, 1.0, 1.0, 1.0, 1.0, 1.0, 1.0, 1.0, 1.0, 1.0, 1.0, 1.0, 1.0, 1.0, 1.0, 1.0, 1.0, 1.0, 1.0, 1.0, 1.0, 1.0, 1.0, 1.0, 1.0, 1.0, 1.0, 1.0, 1.0, 1.0, 1.0, 1.0, 1.0, 1.0, 1.0, 1.0, 1.0, 1.0, 1.0, 1.0, 1.0, 1.0, 1.0, 1.0, 1.0, 1.0, 1.0, 1.0, 1.0, 1.0, 1.0, 1.0, 1.0, 1.0, 1.0, 1.0, 1.0, 1.0, 1.0, 1.0, 1.0, 1.0, 1.0, 1.0, 1.0, 1.0, 1.0, 1.0, 1.0, 1.0, 1.0, 1.0, 1.0, 1.0, 1.0, 1.0, 1.0, 1.0, 1.0, 1.0, 1.0, 1.0, 1.0, 1.0, 1.0, 1.0, 1.0, 1.0, 1.0, 1.0, 1.0, 1.0, 1.0, 1.0, 1.0, 1.0, 1.0, 1.0, 1.0, 1.0, 1.0, 1.0, 1.0, 1.0, 1.0, 1.0, 1.0, 1.0, 1.0, 1.0, 1.0, 1.0, 1.0, 1.0, 1.0, 1.0, 1.0, 1.0, 1.0, 1.0, 1.0, 1.0, 1.0, 1.0, 1.0, 1.0, 1.0, 1.0, 1.0, 1.0, 1.0, 1.0, 1.0, 1.0, 1.0, 1.0, 1.0, 1.0, 1.0, 1.0, 1.0, 1.0, 1.0, 1.0, 1.0, 1.0, 1.0, 1.0, 1.0, 1.0, 1.0, 1.0, 1.0, 1.0, 1.0, 1.0, 1.0, 1.0, 1.0, 1.0, 1.0, 1.0, 1.0, 1.0, 1.0, 1.0, 1.0, 1.0, 1.0, 1.0, 1.0, 1.0, 1.0, 1.0, 1.0, 1.0, 1.0, 1.0, 1.0, 1.0, 1.0, 1.0, 1.0, 1.0, 1.0, 1.0, 1.0, 1.0, 1.0, 1.0, 1.0, 1.0, 1.0, 1.0, 1.0, 1.0, 1.0, 1.0, 1.0, 1.0, 1.0, 1.0, 1.0, 1.0, 1.0, 1.0, 1.0, 1.0, 1.0, 1.0, 1.0, 1.0, 1.0, 1.0, 1.0, 1.0, 1.0, 1.0, 1.0, 1.0, 1.0, 1.0, 1.0, 1.0, 1.0, 1.0, 1.0, 1.0, 1.0, 1.0, 1.0, 1.0, 1.0, 1.0, 1.0, 1.0, 1.0, 1.0, 1.0, 1.0, 1.0, 1.0, 1.0, 1.0, 1.0, 1.0, 1.0, 1.0, 1.0, 1.0, 1.0, 1.0, 1.0, 1.0, 1.0, 1.0, 1.0, 1.0, 1.0, 1.0, 1.0, 1.0, 1.0, 1.0, 1.0, 1.0, 1.0, 1.0, 1.0, 1.0, 1.0, 1.0, 1.0, 1.0, 1.0, 1.0, 1.0, 1.0, 1.0, 1.0, 1.0, 1.0, 1.0, 1.0, 1.0, 1.0, 1.0, 1.0, 1.0, 1.0, 1.0, 1.0, 1.0, 1.0, 1.0, 1.0, 1.0, 1.0, 1.0, 1.0, 1.0, 1.0, 1.0, 1.0, 1.0, 1.0, 1.0, 1.0, 1.0, 1.0, 1.0, 1.0, 1.0, 1.0, 1.0, 1.0, 1.0, 1.0, 1.0, 1.0, 1.0, 1.0, 1.0, 1.0, 1.0, 1.0, 1.0, 1.0, 1.0, 1.0, 1.0, 1.0, 1.0, 1.0, 1.0, 1.0, 1.0, 1.0, 1.0, 1.0, 1.0, 1.0, 1.0, 1.0, 1.0, 1.0, 1.0, 1.0, 1.0, 1.0, 1.0, 1.0, 1.0, 1.0, 1.0, 1.0, 1.0, 1.0, 1.0, 1.0, 1.0, 1.0, 1.0, 1.0, 1.0, 1.0, 1.0, 1.0, 1.0, 1.0, 1.0, 1.0, 1.0, 1.0, 1.0, 1.0, 1.0, 1.0, 1.0, 1.0, 1.0, 1.0, 1.0, 1.0, 1.0, 1.0, 1.0, 1.0, 1.0, 1.0, 1.0, 1.0, 1.0, 1.0, 1.0, 1.0, 1.0, 1.0, 1.0, 1.0, 1.0, 1.0, 1.0, 1.0, 1.0, 1.0, 1.0, 1.0, 1.0, 1.0, 1.0, 1.0, 1.0, 1.0, 1.0, 1.0, 1.0, 1.0, 1.0, 1.0, 1.0, 1.0, 1.0, 1.0, 1.0, 1.0, 1.0, 1.0, 1.0, 1.0, 1.0, 1.0, 1.0, 1.0, 1.0, 1.0, 1.0, 1.0, 1.0, 1.0, 1.0, 1.0, 1.0, 1.0, 1.0, 1.0, 1.0, 1.0, 1.0, 1.0, 1.0, 1.0, 1.0, 1.0, 1.0, 1.0, 1.0, 1.0, 1.0, 1.0, 1.0, 1.0, 1.0, 1.0, 1.0, 1.0, 1.0, 1.0, 1.0, 1.0, 1.0, 1.0, 1.0, 1.0, 1.0, 1.0, 1.0, 1.0, 1.0, 1.0, 1.0, 1.0, 1.0, 1.0, 1.0, 1.0, 1.0, 1.0, 1.0, 1.0, 1.0, 1.0, 1.0, 1.0, 1.0, 1.0, 1.0, 1.0, 1.0, 1.0, 1.0, 1.0, 1.0, 1.0, 1.0, 1.0, 1.0, 1.0, 1.0, 1.0, 1.0, 1.0, 1.0, 1.0, 1.0, 1.0, 1.0, 1.0, 1.0, 1.0, 1.0, 1.0, 1.0, 1.0, 1.0, 1.0, 1.0, 1.0, 1.0, 1.0, 1.0, 1.0, 1.0, 1.0, 1.0, 1.0, 1.0, 1.0, 1.0, 1.0, 1.0, 1.0, 1.0, 1.0, 1.0, 1.0, 1.0, 1.0, 1.0, 1.0, 1.0, 1.0, 1.0, 1.0, 1.0, 1.0, 1.0, 1.0, 1.0, 1.0, 1.0, 1.0, 1.0, 1.0, 1.0, 1.0, 1.0, 1.0, 1.0, 1.0, 1.0, 1.0, 1.0, 1.0, 1.0, 1.0, 1.0, 1.0, 1.0, 1.0, 1.0, 1.0, 1.0, 1.0, 1.0, 1.0, 1.0, 1.0, 1.0, 1.0, 1.0, 1.0, 1.0, 1.0, 1.0, 1.0, 1.0, 1.0, 1.0, 1.0, 1.0, 1.0, 1.0, 1.0, 1.0, 1.0, 1.0, 1.0, 1.0, 1.0, 1.0, 1.0, 1.0])
me_cube.materials.append(mat_material_001)
me_cube.use_remesh_preserve_volume = False
me_cube.use_remesh_preserve_attributes = False
me_cube.use_mirror_vertex_groups = False
me_cube.update()

# ---- objects
ob_cube = bpy.data.objects.new('Cube', me_cube)
ob_lamp = bpy.data.objects.new('Lamp', light_lamp)
ob_camera = bpy.data.objects.new('Camera', cam_camera)

# ---- transforms, parenting, visibility, modifiers, constraints
ob_cube.location = (0.0, 0.0, 0.0)
ob_cube.lock_rotations_4d = False
ob_cube.empty_display_type = 'ARROWS'
ob_cube.lineart.crease_threshold = 0.0
ob_lamp.location = (4.076, 1.005, 5.904)
ob_lamp.rotation_euler = (0.6503, 0.05522, 1.866)
ob_lamp.lock_rotations_4d = False
ob_lamp.empty_display_type = 'ARROWS'
ob_lamp.color = (0.0, 0.0, 0.0, 0.0)
ob_lamp.lineart.crease_threshold = 0.0
ob_camera.location = (7.481, -6.508, 5.344)
ob_camera.rotation_euler = (1.109, 0.0, 0.8149)
ob_camera.lock_rotations_4d = False
ob_camera.empty_display_type = 'ARROWS'
ob_camera.color = (0.0, 0.0, 0.0, 0.0)
ob_camera.display_type = 'WIRE'
ob_camera.lineart.crease_threshold = 0.0

# ---- collection membership
col_collection_1.objects.link(ob_cube)
col_collection_1.objects.link(ob_lamp)
col_collection_1.objects.link(ob_camera)

# ---- scene / render settings (as saved in the file)
scene.camera = ob_camera
scene.frame_start = 1; scene.frame_end = 250; scene.frame_set(1)
scene.render.engine = 'BLENDER_EEVEE_NEXT'
scene.render.resolution_percentage = 50
scene.render.dither_intensity = 0.0
scene.cycles.use_denoising = False
scene.cycles.samples = 128
scene.cycles.sampling_pattern = 'TABULATED_SOBOL'
scene.cycles.light_sampling_threshold = 0.0
scene.cycles.use_adaptive_sampling = False
scene.cycles.use_light_tree = False
scene.cycles.blur_glossy = 0.0
scene.cycles.sample_clamp_indirect = 0.0
scene.view_settings.view_transform = 'Standard'
bpy.context.view_layer.update()
